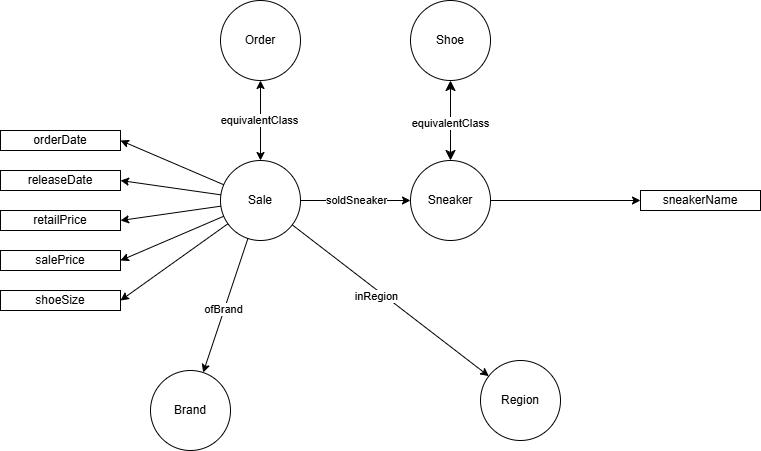

The diagram above was exported from draw.io. Its source (the exported page's mxGraphModel, read from the mxfile embedded in the PNG):
<mxGraphModel dx="926" dy="600" grid="1" gridSize="10" guides="1" tooltips="1" connect="1" arrows="1" fold="1" page="1" pageScale="1" pageWidth="827" pageHeight="1169" math="0" shadow="0">
  <root>
    <mxCell id="0" />
    <mxCell id="1" parent="0" />
    <mxCell id="WbmSJcRj7Gj2b326srO0-1" parent="1" style="ellipse;whiteSpace=wrap;html=1;aspect=fixed;" value="Sale" vertex="1">
      <mxGeometry height="80" width="80" x="260" y="180" as="geometry" />
    </mxCell>
    <mxCell id="WbmSJcRj7Gj2b326srO0-2" parent="1" style="ellipse;whiteSpace=wrap;html=1;aspect=fixed;" value="Sneaker" vertex="1">
      <mxGeometry height="80" width="80" x="450" y="180" as="geometry" />
    </mxCell>
    <mxCell id="WbmSJcRj7Gj2b326srO0-3" parent="1" style="ellipse;whiteSpace=wrap;html=1;aspect=fixed;" value="Brand" vertex="1">
      <mxGeometry height="80" width="80" x="190" y="390" as="geometry" />
    </mxCell>
    <mxCell id="WbmSJcRj7Gj2b326srO0-4" parent="1" style="ellipse;whiteSpace=wrap;html=1;" value="Region" vertex="1">
      <mxGeometry height="80" width="80" x="520" y="380" as="geometry" />
    </mxCell>
    <mxCell id="WbmSJcRj7Gj2b326srO0-5" edge="1" parent="1" source="WbmSJcRj7Gj2b326srO0-1" style="edgeStyle=none;orthogonalLoop=1;jettySize=auto;html=1;rounded=0;" target="WbmSJcRj7Gj2b326srO0-2" value="">
      <mxGeometry relative="1" width="100" as="geometry">
        <Array as="points" />
        <mxPoint x="340" y="200" as="sourcePoint" />
        <mxPoint x="440" y="200" as="targetPoint" />
      </mxGeometry>
    </mxCell>
    <mxCell id="WbmSJcRj7Gj2b326srO0-6" connectable="0" parent="WbmSJcRj7Gj2b326srO0-5" style="edgeLabel;html=1;align=center;verticalAlign=middle;resizable=0;points=[];" value="soldSneaker" vertex="1">
      <mxGeometry relative="1" x="-0.2954" y="1" as="geometry">
        <mxPoint x="16" as="offset" />
      </mxGeometry>
    </mxCell>
    <mxCell id="WbmSJcRj7Gj2b326srO0-7" edge="1" parent="1" source="WbmSJcRj7Gj2b326srO0-1" style="edgeStyle=none;orthogonalLoop=1;jettySize=auto;html=1;rounded=0;" target="WbmSJcRj7Gj2b326srO0-3" value="">
      <mxGeometry relative="1" width="100" as="geometry">
        <Array as="points" />
        <mxPoint x="280" y="300" as="sourcePoint" />
        <mxPoint x="380" y="300" as="targetPoint" />
      </mxGeometry>
    </mxCell>
    <mxCell id="WbmSJcRj7Gj2b326srO0-8" connectable="0" parent="WbmSJcRj7Gj2b326srO0-7" style="edgeLabel;html=1;align=center;verticalAlign=middle;resizable=0;points=[];" value="ofBrand" vertex="1">
      <mxGeometry relative="1" x="0.0545" y="-1" as="geometry">
        <mxPoint as="offset" />
      </mxGeometry>
    </mxCell>
    <mxCell id="WbmSJcRj7Gj2b326srO0-9" edge="1" parent="1" source="WbmSJcRj7Gj2b326srO0-1" style="edgeStyle=none;orthogonalLoop=1;jettySize=auto;html=1;rounded=0;" target="WbmSJcRj7Gj2b326srO0-4" value="">
      <mxGeometry relative="1" width="100" as="geometry">
        <Array as="points" />
        <mxPoint x="360" y="340" as="sourcePoint" />
        <mxPoint x="460" y="340" as="targetPoint" />
      </mxGeometry>
    </mxCell>
    <mxCell id="WbmSJcRj7Gj2b326srO0-10" connectable="0" parent="WbmSJcRj7Gj2b326srO0-9" style="edgeLabel;html=1;align=center;verticalAlign=middle;resizable=0;points=[];" value="inRegion" vertex="1">
      <mxGeometry relative="1" x="0.2721" y="-1" as="geometry">
        <mxPoint x="-41" y="-26" as="offset" />
      </mxGeometry>
    </mxCell>
    <mxCell id="WbmSJcRj7Gj2b326srO0-11" parent="1" style="ellipse;whiteSpace=wrap;html=1;" value="Shoe" vertex="1">
      <mxGeometry height="80" width="80" x="450" y="20" as="geometry" />
    </mxCell>
    <mxCell id="WbmSJcRj7Gj2b326srO0-12" parent="1" style="ellipse;whiteSpace=wrap;html=1;" value="Order" vertex="1">
      <mxGeometry height="80" width="80" x="260" y="20" as="geometry" />
    </mxCell>
    <mxCell id="WbmSJcRj7Gj2b326srO0-13" edge="1" parent="1" source="WbmSJcRj7Gj2b326srO0-1" style="endArrow=classic;startArrow=classic;html=1;rounded=0;" target="WbmSJcRj7Gj2b326srO0-12" value="">
      <mxGeometry height="50" relative="1" width="50" as="geometry">
        <mxPoint x="390" y="340" as="sourcePoint" />
        <mxPoint x="440" y="290" as="targetPoint" />
      </mxGeometry>
    </mxCell>
    <mxCell id="WbmSJcRj7Gj2b326srO0-15" connectable="0" parent="WbmSJcRj7Gj2b326srO0-13" style="edgeLabel;html=1;align=center;verticalAlign=middle;resizable=0;points=[];" value="equivalentClass" vertex="1">
      <mxGeometry relative="1" x="0.025" y="2" as="geometry">
        <mxPoint as="offset" />
      </mxGeometry>
    </mxCell>
    <mxCell id="WbmSJcRj7Gj2b326srO0-16" edge="1" parent="1" source="WbmSJcRj7Gj2b326srO0-2" style="edgeStyle=none;orthogonalLoop=1;jettySize=auto;html=1;endArrow=classic;startArrow=classic;endSize=8;startSize=8;rounded=0;" target="WbmSJcRj7Gj2b326srO0-11" value="">
      <mxGeometry relative="1" width="100" as="geometry">
        <Array as="points" />
        <mxPoint x="560" y="140" as="sourcePoint" />
        <mxPoint x="660" y="140" as="targetPoint" />
      </mxGeometry>
    </mxCell>
    <mxCell id="WbmSJcRj7Gj2b326srO0-17" connectable="0" parent="WbmSJcRj7Gj2b326srO0-16" style="edgeLabel;html=1;align=center;verticalAlign=middle;resizable=0;points=[];" value="equivalentClass" vertex="1">
      <mxGeometry relative="1" x="-0.05" y="1" as="geometry">
        <mxPoint as="offset" />
      </mxGeometry>
    </mxCell>
    <mxCell id="WbmSJcRj7Gj2b326srO0-18" parent="1" style="whiteSpace=wrap;html=1;" value="releaseDate" vertex="1">
      <mxGeometry height="20" width="120" x="40" y="190" as="geometry" />
    </mxCell>
    <mxCell id="WbmSJcRj7Gj2b326srO0-19" parent="1" style="whiteSpace=wrap;html=1;" value="orderDate" vertex="1">
      <mxGeometry height="20" width="120" x="40" y="150" as="geometry" />
    </mxCell>
    <mxCell id="WbmSJcRj7Gj2b326srO0-20" parent="1" style="whiteSpace=wrap;html=1;" value="retailPrice" vertex="1">
      <mxGeometry height="20" width="120" x="40" y="230" as="geometry" />
    </mxCell>
    <mxCell id="WbmSJcRj7Gj2b326srO0-21" parent="1" style="whiteSpace=wrap;html=1;" value="shoeSize" vertex="1">
      <mxGeometry height="20" width="120" x="40" y="310" as="geometry" />
    </mxCell>
    <mxCell id="WbmSJcRj7Gj2b326srO0-22" parent="1" style="whiteSpace=wrap;html=1;" value="salePrice" vertex="1">
      <mxGeometry height="20" width="120" x="40" y="270" as="geometry" />
    </mxCell>
    <mxCell id="WbmSJcRj7Gj2b326srO0-24" parent="1" style="whiteSpace=wrap;html=1;" value="sneakerName" vertex="1">
      <mxGeometry height="20" width="120" x="680" y="210" as="geometry" />
    </mxCell>
    <mxCell id="WbmSJcRj7Gj2b326srO0-25" edge="1" parent="1" source="WbmSJcRj7Gj2b326srO0-1" style="endArrow=classic;html=1;rounded=0;entryX=1;entryY=0.5;entryDx=0;entryDy=0;" target="WbmSJcRj7Gj2b326srO0-19" value="">
      <mxGeometry height="50" relative="1" width="50" as="geometry">
        <mxPoint x="390" y="340" as="sourcePoint" />
        <mxPoint x="440" y="290" as="targetPoint" />
      </mxGeometry>
    </mxCell>
    <mxCell id="WbmSJcRj7Gj2b326srO0-26" edge="1" parent="1" source="WbmSJcRj7Gj2b326srO0-1" style="endArrow=classic;html=1;rounded=0;entryX=1;entryY=0.5;entryDx=0;entryDy=0;" target="WbmSJcRj7Gj2b326srO0-18" value="">
      <mxGeometry height="50" relative="1" width="50" as="geometry">
        <mxPoint x="236" y="209" as="sourcePoint" />
        <mxPoint x="170" y="170" as="targetPoint" />
      </mxGeometry>
    </mxCell>
    <mxCell id="WbmSJcRj7Gj2b326srO0-27" edge="1" parent="1" source="WbmSJcRj7Gj2b326srO0-1" style="endArrow=classic;html=1;rounded=0;entryX=1;entryY=0.5;entryDx=0;entryDy=0;" target="WbmSJcRj7Gj2b326srO0-20" value="">
      <mxGeometry height="50" relative="1" width="50" as="geometry">
        <mxPoint x="231" y="222" as="sourcePoint" />
        <mxPoint x="170" y="210" as="targetPoint" />
      </mxGeometry>
    </mxCell>
    <mxCell id="WbmSJcRj7Gj2b326srO0-28" edge="1" parent="1" source="WbmSJcRj7Gj2b326srO0-1" style="endArrow=classic;html=1;rounded=0;entryX=1;entryY=0.5;entryDx=0;entryDy=0;" target="WbmSJcRj7Gj2b326srO0-22" value="">
      <mxGeometry height="50" relative="1" width="50" as="geometry">
        <mxPoint x="231" y="238" as="sourcePoint" />
        <mxPoint x="170" y="250" as="targetPoint" />
      </mxGeometry>
    </mxCell>
    <mxCell id="WbmSJcRj7Gj2b326srO0-29" edge="1" parent="1" source="WbmSJcRj7Gj2b326srO0-2" style="endArrow=classic;html=1;rounded=0;entryX=0;entryY=0.5;entryDx=0;entryDy=0;" target="WbmSJcRj7Gj2b326srO0-24" value="">
      <mxGeometry height="50" relative="1" width="50" as="geometry">
        <mxPoint x="236" y="251" as="sourcePoint" />
        <mxPoint x="170" y="290" as="targetPoint" />
      </mxGeometry>
    </mxCell>
    <mxCell id="WbmSJcRj7Gj2b326srO0-30" edge="1" parent="1" source="WbmSJcRj7Gj2b326srO0-1" style="endArrow=classic;html=1;rounded=0;entryX=1;entryY=0.5;entryDx=0;entryDy=0;" target="WbmSJcRj7Gj2b326srO0-21" value="">
      <mxGeometry height="50" relative="1" width="50" as="geometry">
        <mxPoint x="236" y="251" as="sourcePoint" />
        <mxPoint x="170" y="290" as="targetPoint" />
      </mxGeometry>
    </mxCell>
  </root>
</mxGraphModel>